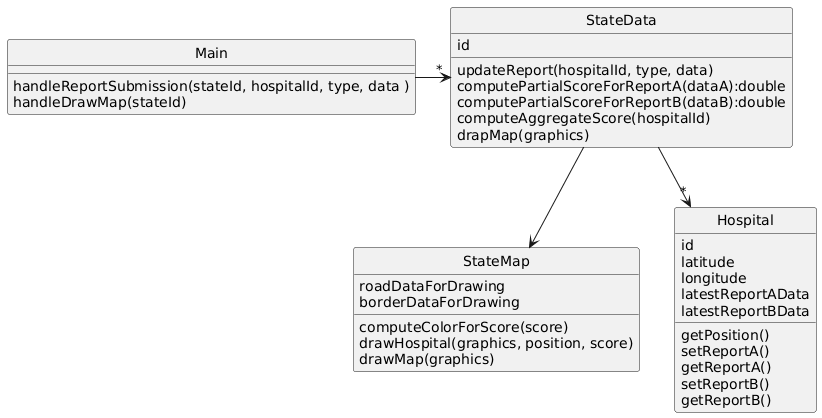

The diagram above was rendered by PlantUML. Its source (embedded in the PNG):
@startuml
skinparam style strictuml

class Main{
  handleReportSubmission(stateId, hospitalId, type, data )
  handleDrawMap(stateId)
}
class StateData {
  id
updateReport(hospitalId, type, data)
computePartialScoreForReportA(dataA):double
  computePartialScoreForReportB(dataB):double
computeAggregateScore(hospitalId)
drapMap(graphics)
}

class StateMap {
  roadDataForDrawing
  borderDataForDrawing
  computeColorForScore(score)
  drawHospital(graphics, position, score)
  drawMap(graphics)
}

class Hospital {
  id
  latitude
  longitude
  latestReportAData
  latestReportBData
  getPosition()
  setReportA()
  getReportA()
  setReportB()
  getReportB()
}
Main-> "*" StateData
StateData--> StateMap
StateData--> "*" Hospital
@enduml